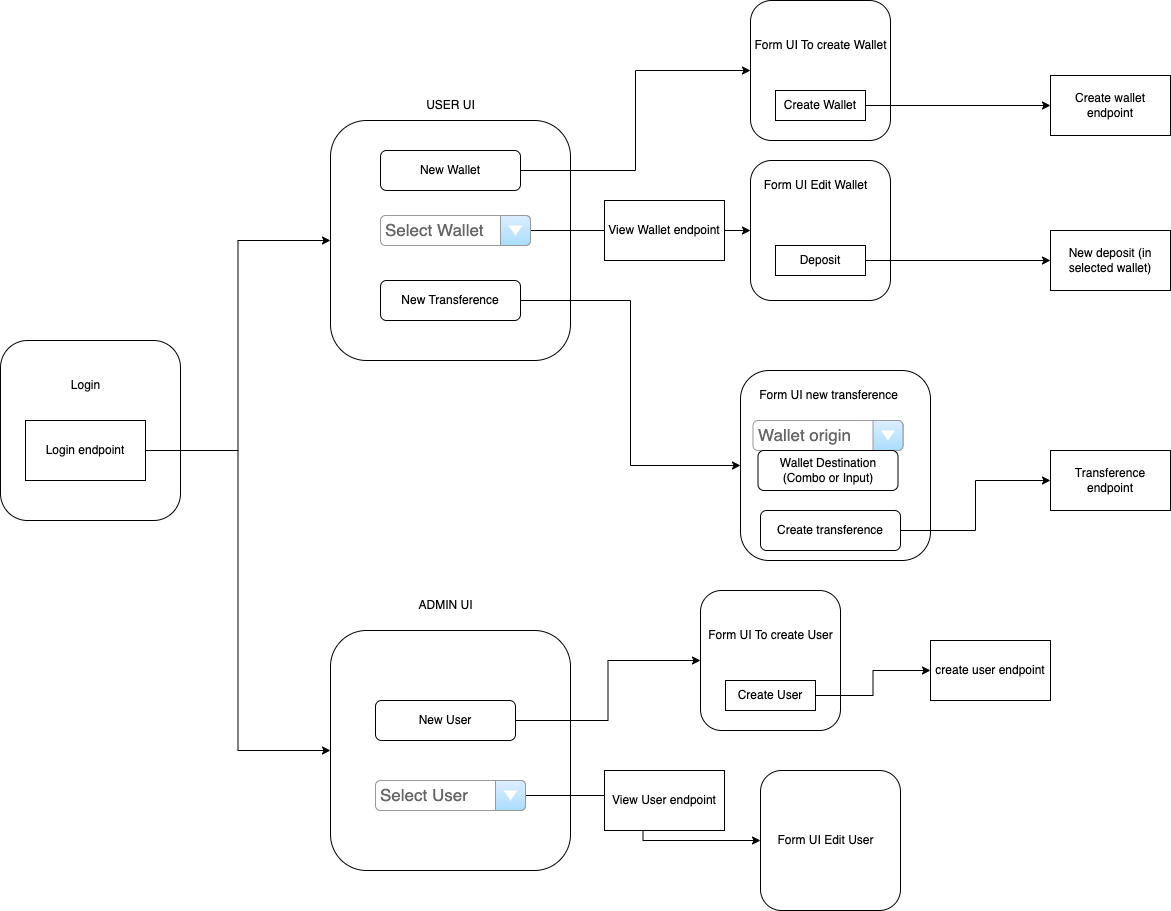

The diagram above was exported from draw.io. Its source (the exported page's mxGraphModel, read from the mxfile embedded in the PNG):
<mxGraphModel dx="1853" dy="571" grid="1" gridSize="10" guides="1" tooltips="1" connect="1" arrows="1" fold="1" page="1" pageScale="1" pageWidth="827" pageHeight="1169" math="0" shadow="0">
  <root>
    <mxCell id="0" />
    <mxCell id="1" parent="0" />
    <mxCell id="aYRBXeGLgakmYZuvf4MQ-6" value="" style="whiteSpace=wrap;html=1;aspect=fixed;rounded=1;" vertex="1" parent="1">
      <mxGeometry x="80" y="200" width="240" height="240" as="geometry" />
    </mxCell>
    <mxCell id="aYRBXeGLgakmYZuvf4MQ-15" style="edgeStyle=orthogonalEdgeStyle;rounded=0;orthogonalLoop=1;jettySize=auto;html=1;entryX=0;entryY=0.5;entryDx=0;entryDy=0;" edge="1" parent="1" source="aYRBXeGLgakmYZuvf4MQ-7" target="aYRBXeGLgakmYZuvf4MQ-14">
      <mxGeometry relative="1" as="geometry" />
    </mxCell>
    <mxCell id="aYRBXeGLgakmYZuvf4MQ-7" value="New Wallet" style="rounded=1;whiteSpace=wrap;html=1;" vertex="1" parent="1">
      <mxGeometry x="130" y="230" width="140" height="40" as="geometry" />
    </mxCell>
    <mxCell id="aYRBXeGLgakmYZuvf4MQ-19" style="edgeStyle=orthogonalEdgeStyle;rounded=0;orthogonalLoop=1;jettySize=auto;html=1;entryX=0;entryY=0.5;entryDx=0;entryDy=0;" edge="1" parent="1" source="aYRBXeGLgakmYZuvf4MQ-9" target="aYRBXeGLgakmYZuvf4MQ-18">
      <mxGeometry relative="1" as="geometry" />
    </mxCell>
    <mxCell id="aYRBXeGLgakmYZuvf4MQ-9" value="Select Wallet" style="strokeWidth=1;shadow=0;dashed=0;align=center;html=1;shape=mxgraph.mockup.forms.comboBox;strokeColor=#999999;fillColor=#ddeeff;align=left;fillColor2=#aaddff;mainText=;fontColor=#666666;fontSize=17;spacingLeft=3;" vertex="1" parent="1">
      <mxGeometry x="130" y="295" width="150" height="30" as="geometry" />
    </mxCell>
    <mxCell id="aYRBXeGLgakmYZuvf4MQ-27" style="edgeStyle=orthogonalEdgeStyle;rounded=0;orthogonalLoop=1;jettySize=auto;html=1;entryX=0;entryY=0.5;entryDx=0;entryDy=0;" edge="1" parent="1" source="aYRBXeGLgakmYZuvf4MQ-12" target="aYRBXeGLgakmYZuvf4MQ-26">
      <mxGeometry relative="1" as="geometry" />
    </mxCell>
    <mxCell id="aYRBXeGLgakmYZuvf4MQ-12" value="New Transference" style="rounded=1;whiteSpace=wrap;html=1;" vertex="1" parent="1">
      <mxGeometry x="130" y="360" width="140" height="40" as="geometry" />
    </mxCell>
    <mxCell id="aYRBXeGLgakmYZuvf4MQ-14" value="" style="whiteSpace=wrap;html=1;aspect=fixed;rounded=1;" vertex="1" parent="1">
      <mxGeometry x="500" y="80" width="140" height="140" as="geometry" />
    </mxCell>
    <mxCell id="aYRBXeGLgakmYZuvf4MQ-23" style="edgeStyle=orthogonalEdgeStyle;rounded=0;orthogonalLoop=1;jettySize=auto;html=1;" edge="1" parent="1" source="aYRBXeGLgakmYZuvf4MQ-16" target="aYRBXeGLgakmYZuvf4MQ-22">
      <mxGeometry relative="1" as="geometry" />
    </mxCell>
    <mxCell id="aYRBXeGLgakmYZuvf4MQ-16" value="Create Wallet" style="rounded=0;whiteSpace=wrap;html=1;" vertex="1" parent="1">
      <mxGeometry x="525" y="170" width="90" height="30" as="geometry" />
    </mxCell>
    <mxCell id="aYRBXeGLgakmYZuvf4MQ-17" value="Form UI To create Wallet" style="text;html=1;align=center;verticalAlign=middle;resizable=0;points=[];autosize=1;strokeColor=none;fillColor=none;" vertex="1" parent="1">
      <mxGeometry x="490" y="110" width="160" height="30" as="geometry" />
    </mxCell>
    <mxCell id="aYRBXeGLgakmYZuvf4MQ-18" value="" style="whiteSpace=wrap;html=1;aspect=fixed;rounded=1;" vertex="1" parent="1">
      <mxGeometry x="500" y="240" width="140" height="140" as="geometry" />
    </mxCell>
    <mxCell id="aYRBXeGLgakmYZuvf4MQ-20" value="Form UI Edit Wallet" style="text;html=1;align=center;verticalAlign=middle;resizable=0;points=[];autosize=1;strokeColor=none;fillColor=none;" vertex="1" parent="1">
      <mxGeometry x="500" y="250" width="130" height="30" as="geometry" />
    </mxCell>
    <mxCell id="aYRBXeGLgakmYZuvf4MQ-25" style="edgeStyle=orthogonalEdgeStyle;rounded=0;orthogonalLoop=1;jettySize=auto;html=1;" edge="1" parent="1" source="aYRBXeGLgakmYZuvf4MQ-21" target="aYRBXeGLgakmYZuvf4MQ-24">
      <mxGeometry relative="1" as="geometry" />
    </mxCell>
    <mxCell id="aYRBXeGLgakmYZuvf4MQ-21" value="Deposit" style="rounded=0;whiteSpace=wrap;html=1;" vertex="1" parent="1">
      <mxGeometry x="525" y="325" width="90" height="30" as="geometry" />
    </mxCell>
    <mxCell id="aYRBXeGLgakmYZuvf4MQ-22" value="Create wallet endpoint" style="rounded=0;whiteSpace=wrap;html=1;" vertex="1" parent="1">
      <mxGeometry x="800" y="155" width="120" height="60" as="geometry" />
    </mxCell>
    <mxCell id="aYRBXeGLgakmYZuvf4MQ-24" value="New deposit (in selected wallet)" style="rounded=0;whiteSpace=wrap;html=1;" vertex="1" parent="1">
      <mxGeometry x="800" y="310" width="120" height="60" as="geometry" />
    </mxCell>
    <mxCell id="aYRBXeGLgakmYZuvf4MQ-26" value="" style="whiteSpace=wrap;html=1;aspect=fixed;rounded=1;" vertex="1" parent="1">
      <mxGeometry x="490" y="450" width="190" height="190" as="geometry" />
    </mxCell>
    <mxCell id="aYRBXeGLgakmYZuvf4MQ-28" value="Form UI new transference" style="text;html=1;align=center;verticalAlign=middle;resizable=0;points=[];autosize=1;strokeColor=none;fillColor=none;" vertex="1" parent="1">
      <mxGeometry x="497.5" y="460" width="160" height="30" as="geometry" />
    </mxCell>
    <mxCell id="aYRBXeGLgakmYZuvf4MQ-29" value="Wallet origin" style="strokeWidth=1;shadow=0;dashed=0;align=center;html=1;shape=mxgraph.mockup.forms.comboBox;strokeColor=#999999;fillColor=#ddeeff;align=left;fillColor2=#aaddff;mainText=;fontColor=#666666;fontSize=17;spacingLeft=3;" vertex="1" parent="1">
      <mxGeometry x="502.5" y="500" width="150" height="30" as="geometry" />
    </mxCell>
    <mxCell id="aYRBXeGLgakmYZuvf4MQ-31" value="Wallet Destination (Combo or Input)" style="rounded=1;whiteSpace=wrap;html=1;" vertex="1" parent="1">
      <mxGeometry x="507.5" y="530" width="140" height="40" as="geometry" />
    </mxCell>
    <mxCell id="aYRBXeGLgakmYZuvf4MQ-34" style="edgeStyle=orthogonalEdgeStyle;rounded=0;orthogonalLoop=1;jettySize=auto;html=1;" edge="1" parent="1" source="aYRBXeGLgakmYZuvf4MQ-32" target="aYRBXeGLgakmYZuvf4MQ-33">
      <mxGeometry relative="1" as="geometry" />
    </mxCell>
    <mxCell id="aYRBXeGLgakmYZuvf4MQ-32" value="Create transference" style="rounded=1;whiteSpace=wrap;html=1;" vertex="1" parent="1">
      <mxGeometry x="510" y="590" width="140" height="40" as="geometry" />
    </mxCell>
    <mxCell id="aYRBXeGLgakmYZuvf4MQ-33" value="Transference endpoint" style="rounded=0;whiteSpace=wrap;html=1;" vertex="1" parent="1">
      <mxGeometry x="800" y="530" width="120" height="60" as="geometry" />
    </mxCell>
    <mxCell id="aYRBXeGLgakmYZuvf4MQ-35" value="View Wallet endpoint" style="rounded=0;whiteSpace=wrap;html=1;" vertex="1" parent="1">
      <mxGeometry x="354" y="280" width="120" height="60" as="geometry" />
    </mxCell>
    <mxCell id="aYRBXeGLgakmYZuvf4MQ-37" value="" style="whiteSpace=wrap;html=1;aspect=fixed;rounded=1;" vertex="1" parent="1">
      <mxGeometry x="-250" y="420" width="180" height="180" as="geometry" />
    </mxCell>
    <mxCell id="aYRBXeGLgakmYZuvf4MQ-38" value="Login" style="text;html=1;align=center;verticalAlign=middle;resizable=0;points=[];autosize=1;strokeColor=none;fillColor=none;" vertex="1" parent="1">
      <mxGeometry x="-190" y="450" width="50" height="30" as="geometry" />
    </mxCell>
    <mxCell id="aYRBXeGLgakmYZuvf4MQ-43" style="edgeStyle=orthogonalEdgeStyle;rounded=0;orthogonalLoop=1;jettySize=auto;html=1;entryX=0;entryY=0.5;entryDx=0;entryDy=0;" edge="1" parent="1" source="aYRBXeGLgakmYZuvf4MQ-39" target="aYRBXeGLgakmYZuvf4MQ-6">
      <mxGeometry relative="1" as="geometry" />
    </mxCell>
    <mxCell id="aYRBXeGLgakmYZuvf4MQ-44" style="edgeStyle=orthogonalEdgeStyle;rounded=0;orthogonalLoop=1;jettySize=auto;html=1;entryX=0;entryY=0.5;entryDx=0;entryDy=0;" edge="1" parent="1" source="aYRBXeGLgakmYZuvf4MQ-39" target="aYRBXeGLgakmYZuvf4MQ-42">
      <mxGeometry relative="1" as="geometry" />
    </mxCell>
    <mxCell id="aYRBXeGLgakmYZuvf4MQ-39" value="Login endpoint" style="rounded=0;whiteSpace=wrap;html=1;" vertex="1" parent="1">
      <mxGeometry x="-225" y="500" width="120" height="60" as="geometry" />
    </mxCell>
    <mxCell id="aYRBXeGLgakmYZuvf4MQ-41" value="USER UI" style="text;html=1;align=center;verticalAlign=middle;resizable=0;points=[];autosize=1;strokeColor=none;fillColor=none;" vertex="1" parent="1">
      <mxGeometry x="165" y="170" width="70" height="30" as="geometry" />
    </mxCell>
    <mxCell id="aYRBXeGLgakmYZuvf4MQ-42" value="" style="whiteSpace=wrap;html=1;aspect=fixed;rounded=1;" vertex="1" parent="1">
      <mxGeometry x="80" y="710" width="240" height="240" as="geometry" />
    </mxCell>
    <mxCell id="aYRBXeGLgakmYZuvf4MQ-45" value="ADMIN UI" style="text;html=1;align=center;verticalAlign=middle;resizable=0;points=[];autosize=1;strokeColor=none;fillColor=none;" vertex="1" parent="1">
      <mxGeometry x="155" y="670" width="80" height="30" as="geometry" />
    </mxCell>
    <mxCell id="aYRBXeGLgakmYZuvf4MQ-54" style="edgeStyle=orthogonalEdgeStyle;rounded=0;orthogonalLoop=1;jettySize=auto;html=1;entryX=0;entryY=0.5;entryDx=0;entryDy=0;" edge="1" parent="1" source="aYRBXeGLgakmYZuvf4MQ-46" target="aYRBXeGLgakmYZuvf4MQ-51">
      <mxGeometry relative="1" as="geometry" />
    </mxCell>
    <mxCell id="aYRBXeGLgakmYZuvf4MQ-46" value="New User" style="rounded=1;whiteSpace=wrap;html=1;" vertex="1" parent="1">
      <mxGeometry x="125" y="780" width="140" height="40" as="geometry" />
    </mxCell>
    <mxCell id="aYRBXeGLgakmYZuvf4MQ-61" style="edgeStyle=orthogonalEdgeStyle;rounded=0;orthogonalLoop=1;jettySize=auto;html=1;entryX=0;entryY=0.5;entryDx=0;entryDy=0;" edge="1" parent="1" source="aYRBXeGLgakmYZuvf4MQ-47" target="aYRBXeGLgakmYZuvf4MQ-58">
      <mxGeometry relative="1" as="geometry" />
    </mxCell>
    <mxCell id="aYRBXeGLgakmYZuvf4MQ-47" value="Select User" style="strokeWidth=1;shadow=0;dashed=0;align=center;html=1;shape=mxgraph.mockup.forms.comboBox;strokeColor=#999999;fillColor=#ddeeff;align=left;fillColor2=#aaddff;mainText=;fontColor=#666666;fontSize=17;spacingLeft=3;" vertex="1" parent="1">
      <mxGeometry x="125" y="860" width="150" height="30" as="geometry" />
    </mxCell>
    <mxCell id="aYRBXeGLgakmYZuvf4MQ-51" value="" style="whiteSpace=wrap;html=1;aspect=fixed;rounded=1;" vertex="1" parent="1">
      <mxGeometry x="450" y="670" width="140" height="140" as="geometry" />
    </mxCell>
    <mxCell id="aYRBXeGLgakmYZuvf4MQ-56" style="edgeStyle=orthogonalEdgeStyle;rounded=0;orthogonalLoop=1;jettySize=auto;html=1;entryX=0;entryY=0.5;entryDx=0;entryDy=0;" edge="1" parent="1" source="aYRBXeGLgakmYZuvf4MQ-52" target="aYRBXeGLgakmYZuvf4MQ-55">
      <mxGeometry relative="1" as="geometry" />
    </mxCell>
    <mxCell id="aYRBXeGLgakmYZuvf4MQ-52" value="Create User" style="rounded=0;whiteSpace=wrap;html=1;" vertex="1" parent="1">
      <mxGeometry x="475" y="760" width="90" height="30" as="geometry" />
    </mxCell>
    <mxCell id="aYRBXeGLgakmYZuvf4MQ-53" value="Form UI To create User" style="text;html=1;align=center;verticalAlign=middle;resizable=0;points=[];autosize=1;strokeColor=none;fillColor=none;" vertex="1" parent="1">
      <mxGeometry x="445" y="700" width="150" height="30" as="geometry" />
    </mxCell>
    <mxCell id="aYRBXeGLgakmYZuvf4MQ-55" value="create user endpoint" style="rounded=0;whiteSpace=wrap;html=1;" vertex="1" parent="1">
      <mxGeometry x="680" y="720" width="120" height="60" as="geometry" />
    </mxCell>
    <mxCell id="aYRBXeGLgakmYZuvf4MQ-58" value="" style="whiteSpace=wrap;html=1;aspect=fixed;rounded=1;" vertex="1" parent="1">
      <mxGeometry x="510" y="850" width="140" height="140" as="geometry" />
    </mxCell>
    <mxCell id="aYRBXeGLgakmYZuvf4MQ-59" value="Form UI Edit User" style="text;html=1;align=center;verticalAlign=middle;resizable=0;points=[];autosize=1;strokeColor=none;fillColor=none;" vertex="1" parent="1">
      <mxGeometry x="515" y="905" width="120" height="30" as="geometry" />
    </mxCell>
    <mxCell id="aYRBXeGLgakmYZuvf4MQ-62" value="View User endpoint" style="rounded=0;whiteSpace=wrap;html=1;" vertex="1" parent="1">
      <mxGeometry x="354" y="850" width="120" height="60" as="geometry" />
    </mxCell>
  </root>
</mxGraphModel>